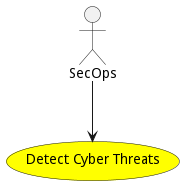

The diagram above was rendered by PlantUML. Its source (embedded in the PNG):
@startuml


usecase "Detect Cyber Threats" as DetectCyberThreats #yellow

Actor "SecOps" as SecOps

SecOps --> DetectCyberThreats











@enduml